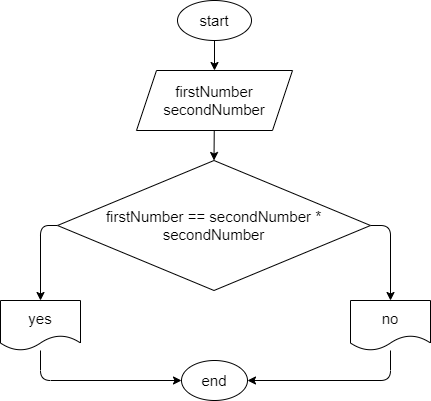

The diagram above was exported from draw.io. Its source (the exported page's mxGraphModel, read from the mxfile embedded in the PNG):
<mxGraphModel dx="991" dy="376" grid="1" gridSize="10" guides="1" tooltips="1" connect="1" arrows="1" fold="1" page="1" pageScale="1" pageWidth="827" pageHeight="1169" math="0" shadow="0">
  <root>
    <mxCell id="0" />
    <mxCell id="1" parent="0" />
    <mxCell id="4" style="edgeStyle=none;html=1;entryX=0.5;entryY=0;entryDx=0;entryDy=0;fontSize=15;" parent="1" source="2" target="3" edge="1">
      <mxGeometry relative="1" as="geometry" />
    </mxCell>
    <mxCell id="2" value="&lt;font style=&quot;font-size: 15px&quot;&gt;start&lt;/font&gt;" style="ellipse;whiteSpace=wrap;html=1;" parent="1" vertex="1">
      <mxGeometry x="377" y="10" width="74" height="40" as="geometry" />
    </mxCell>
    <mxCell id="6" style="edgeStyle=none;html=1;entryX=0.5;entryY=0;entryDx=0;entryDy=0;fontSize=15;" parent="1" source="3" target="5" edge="1">
      <mxGeometry relative="1" as="geometry" />
    </mxCell>
    <mxCell id="3" value="firstNumber&lt;br&gt;secondNumber" style="shape=parallelogram;perimeter=parallelogramPerimeter;whiteSpace=wrap;html=1;fixedSize=1;fontSize=15;" parent="1" vertex="1">
      <mxGeometry x="336" y="80" width="156" height="60" as="geometry" />
    </mxCell>
    <mxCell id="9" style="edgeStyle=none;html=1;entryX=0.5;entryY=0;entryDx=0;entryDy=0;fontSize=15;" parent="1" source="5" target="8" edge="1">
      <mxGeometry relative="1" as="geometry">
        <Array as="points">
          <mxPoint x="240" y="235" />
        </Array>
      </mxGeometry>
    </mxCell>
    <mxCell id="10" style="edgeStyle=none;html=1;entryX=0.5;entryY=0;entryDx=0;entryDy=0;fontSize=15;" parent="1" source="5" target="7" edge="1">
      <mxGeometry relative="1" as="geometry">
        <Array as="points">
          <mxPoint x="590" y="235" />
        </Array>
      </mxGeometry>
    </mxCell>
    <mxCell id="5" value="firstNumber == secondNumber * secondNumber" style="rhombus;whiteSpace=wrap;html=1;fontSize=15;" parent="1" vertex="1">
      <mxGeometry x="257" y="170" width="313" height="130" as="geometry" />
    </mxCell>
    <mxCell id="13" style="edgeStyle=none;html=1;entryX=1;entryY=0.5;entryDx=0;entryDy=0;fontSize=15;" parent="1" source="7" target="11" edge="1">
      <mxGeometry relative="1" as="geometry">
        <Array as="points">
          <mxPoint x="590" y="390" />
        </Array>
      </mxGeometry>
    </mxCell>
    <mxCell id="7" value="no" style="shape=document;whiteSpace=wrap;html=1;boundedLbl=1;fontSize=15;" parent="1" vertex="1">
      <mxGeometry x="550" y="310" width="80" height="50" as="geometry" />
    </mxCell>
    <mxCell id="12" style="edgeStyle=none;html=1;entryX=0;entryY=0.5;entryDx=0;entryDy=0;fontSize=15;" parent="1" source="8" target="11" edge="1">
      <mxGeometry relative="1" as="geometry">
        <Array as="points">
          <mxPoint x="240" y="390" />
        </Array>
      </mxGeometry>
    </mxCell>
    <mxCell id="8" value="yes" style="shape=document;whiteSpace=wrap;html=1;boundedLbl=1;fontSize=15;" parent="1" vertex="1">
      <mxGeometry x="200" y="310" width="80" height="50" as="geometry" />
    </mxCell>
    <mxCell id="11" value="end" style="ellipse;whiteSpace=wrap;html=1;fontSize=15;" parent="1" vertex="1">
      <mxGeometry x="381" y="370" width="66" height="40" as="geometry" />
    </mxCell>
  </root>
</mxGraphModel>